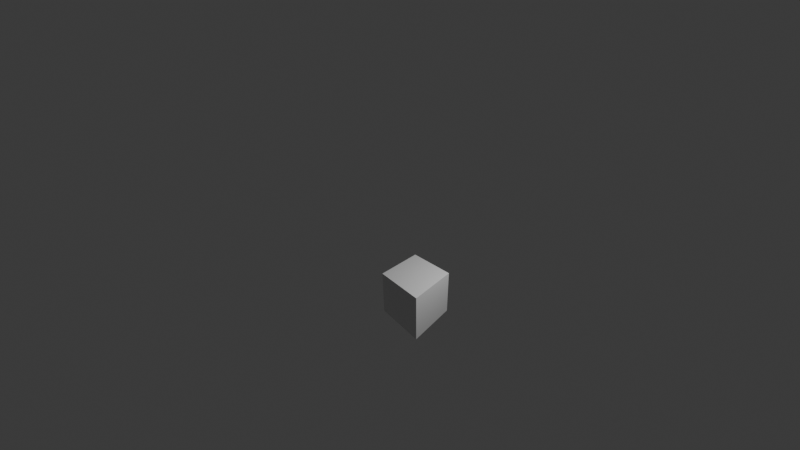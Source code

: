 # Source: VanishingLines_Cube.blend  (saved by Blender 4.5.91; exported with 4.5.12 LTS)
import bpy
from mathutils import Matrix  # noqa: F401  (used for matrix-valued properties, if any)

bpy.ops.wm.read_factory_settings(use_empty=True)
scene = bpy.context.scene
scene.name = 'Scene'

# ---- collections
col_collection = bpy.data.collections.new('Collection'); scene.collection.children.link(col_collection)

# ---- materials (node trees are filled in below, after node groups)
mat_material = bpy.data.materials.new('Material')
mat_material.alpha_threshold = 0.0
mat_material.roughness = 0.5
mat_material.line_color = (0.0, 0.0, 0.0, 1.0)

# ---- material node trees
mat_material.use_nodes = True; mat_material.node_tree.nodes.clear()
_N = mat_material.node_tree.nodes; _L = mat_material.node_tree.links
n0 = _N.new('ShaderNodeOutputMaterial'); n0.name = 'Material Output'; n0.location = (200, 100)
n1 = _N.new('ShaderNodeBsdfPrincipled'); n1.name = 'Principled BSDF'; n1.location = (-200, 100)
n1.inputs[3].default_value = 1.45
_L.new(n1.outputs[0], n0.inputs[0])
n0.is_active_output = True

# ---- world
world_world = bpy.data.worlds.new('World'); scene.world = world_world
world_world.use_nodes = True; world_world.node_tree.nodes.clear()
_N = world_world.node_tree.nodes; _L = world_world.node_tree.links
n0 = _N.new('ShaderNodeOutputWorld'); n0.name = 'World Output'; n0.location = (200, 100)
n1 = _N.new('ShaderNodeBackground'); n1.name = 'Background'; n1.location = (-200, 100)
n1.inputs[0].default_value = (0.05088, 0.05088, 0.05088, 1.0)
_L.new(n1.outputs[0], n0.inputs[0])
n0.is_active_output = True
world_world.color = (0.05088, 0.05088, 0.05088)
world_world.sun_shadow_jitter_overblur = 0.0

# ---- cameras
cam_camera = bpy.data.cameras.new('Camera')
cam_camera.clip_end = 100.0
cam_camera.lens = 10.25
cam_camera.ortho_scale = 7.314
cam_camera.shift_x = -0.01648
cam_camera.shift_y = -0.03957

# ---- lights
light_light = bpy.data.lights.new('Light', 'POINT')
light_light.energy = 1000.0
light_light.shadow_soft_size = 0.1

# ---- meshes
me_cube = bpy.data.meshes.new('Cube')
me_cube.from_pydata([(1.0, 1.0, 1.0), (1.0, 1.0, -1.0), (1.0, -1.0, 1.0), (1.0, -1.0, -1.0), (-1.0, 1.0, 1.0), (-1.0, 1.0, -1.0), (-1.0, -1.0, 1.0), (-1.0, -1.0, -1.0)], [], [(0, 4, 6, 2), (3, 2, 6, 7), (7, 6, 4, 5), (5, 1, 3, 7), (1, 0, 2, 3), (5, 4, 0, 1)])
_uv = me_cube.uv_layers.new(name='UVMap')
_uv.uv.foreach_set('vector', [0.625, 0.5, 0.875, 0.5, 0.875, 0.75, 0.625, 0.75, 0.375, 0.75, 0.625, 0.75, 0.625, 1.0, 0.375, 1.0, 0.375, 0.0, 0.625, 0.0, 0.625, 0.25, 0.375, 0.25, 0.125, 0.5, 0.375, 0.5, 0.375, 0.75, 0.125, 0.75, 0.375, 0.5, 0.625, 0.5, 0.625, 0.75, 0.375, 0.75, 0.375, 0.25, 0.625, 0.25, 0.625, 0.5, 0.375, 0.5])
me_cube.materials.append(mat_material)
me_cube.use_mirror_vertex_groups = False
me_cube.update()

# ---- objects
ob_cube = bpy.data.objects.new('Cube', me_cube)
ob_light = bpy.data.objects.new('Light', light_light)
ob_camera = bpy.data.objects.new('Camera', cam_camera)

# ---- transforms, parenting, visibility, modifiers, constraints
ob_cube.location = (0.0, 0.0, 0.0)
ob_cube.lock_rotations_4d = False
ob_cube.empty_display_type = 'ARROWS'
ob_cube.lineart.crease_threshold = 0.0
ob_light.location = (4.076, 1.005, 5.904)
ob_light.rotation_euler = (0.6503, 0.05522, 1.866)
ob_light.lock_rotations_4d = False
ob_light.empty_display_type = 'ARROWS'
ob_light.color = (0.0, 0.0, 0.0, 0.0)
ob_light.lineart.crease_threshold = 0.0
ob_camera.location = (5.681, -5.848, 7.248)
ob_camera.rotation_euler = (1.255, 0.003388, 0.7812)
ob_camera.lock_rotations_4d = False
ob_camera.empty_display_type = 'ARROWS'
ob_camera.color = (0.0, 0.0, 0.0, 0.0)
ob_camera.display_type = 'WIRE'
ob_camera.lineart.crease_threshold = 0.0

# ---- collection membership
col_collection.objects.link(ob_cube)
col_collection.objects.link(ob_light)
col_collection.objects.link(ob_camera)

# ---- scene / render settings (as saved in the file)
scene.camera = ob_camera
scene.frame_start = 1; scene.frame_end = 250; scene.frame_set(1)
scene.render.engine = 'BLENDER_EEVEE_NEXT'
bpy.context.view_layer.update()
